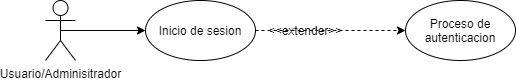

The diagram above was exported from draw.io. Its source (the exported page's mxGraphModel, read from the mxfile embedded in the PNG):
<mxGraphModel dx="942" dy="557" grid="1" gridSize="10" guides="1" tooltips="1" connect="1" arrows="1" fold="1" page="1" pageScale="1" pageWidth="827" pageHeight="1169" math="0" shadow="0">
  <root>
    <mxCell id="0" />
    <mxCell id="1" parent="0" />
    <mxCell id="0kFaRXjwz9UdrvPFXkWR-2" value="Usuario/Adminisitrador" style="shape=umlActor;verticalLabelPosition=bottom;verticalAlign=top;html=1;outlineConnect=0;" vertex="1" parent="1">
      <mxGeometry x="160" y="180" width="30" height="60" as="geometry" />
    </mxCell>
    <mxCell id="0kFaRXjwz9UdrvPFXkWR-4" value="Inicio de sesion" style="ellipse;whiteSpace=wrap;html=1;" vertex="1" parent="1">
      <mxGeometry x="260" y="180" width="110" height="60" as="geometry" />
    </mxCell>
    <mxCell id="0kFaRXjwz9UdrvPFXkWR-9" value="" style="endArrow=classic;html=1;exitX=0.5;exitY=0.5;exitDx=0;exitDy=0;exitPerimeter=0;entryX=0;entryY=0.5;entryDx=0;entryDy=0;" edge="1" parent="1" source="0kFaRXjwz9UdrvPFXkWR-2" target="0kFaRXjwz9UdrvPFXkWR-4">
      <mxGeometry width="50" height="50" relative="1" as="geometry">
        <mxPoint x="500" y="330" as="sourcePoint" />
        <mxPoint x="550" y="280" as="targetPoint" />
      </mxGeometry>
    </mxCell>
    <mxCell id="0kFaRXjwz9UdrvPFXkWR-31" value="Proceso de autenticacion" style="ellipse;whiteSpace=wrap;html=1;" vertex="1" parent="1">
      <mxGeometry x="520" y="180" width="110" height="60" as="geometry" />
    </mxCell>
    <mxCell id="0kFaRXjwz9UdrvPFXkWR-49" value="" style="endArrow=classic;html=1;dashed=1;entryX=0;entryY=0.5;entryDx=0;entryDy=0;exitX=1;exitY=0.5;exitDx=0;exitDy=0;" edge="1" parent="1" source="0kFaRXjwz9UdrvPFXkWR-4" target="0kFaRXjwz9UdrvPFXkWR-31">
      <mxGeometry width="50" height="50" relative="1" as="geometry">
        <mxPoint x="300" y="330" as="sourcePoint" />
        <mxPoint x="350" y="280" as="targetPoint" />
      </mxGeometry>
    </mxCell>
    <mxCell id="0kFaRXjwz9UdrvPFXkWR-54" value="&amp;lt;&amp;lt;extender&amp;gt;&amp;gt;" style="text;html=1;strokeColor=none;fillColor=none;align=center;verticalAlign=middle;whiteSpace=wrap;rounded=0;" vertex="1" parent="1">
      <mxGeometry x="400" y="200" width="40" height="20" as="geometry" />
    </mxCell>
  </root>
</mxGraphModel>